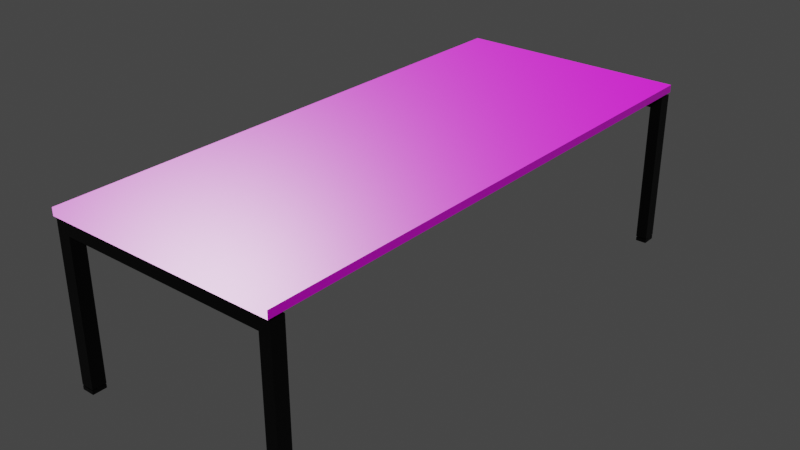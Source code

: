 # Source: Mesa_sal_n.blend  (saved by Blender 3.5.10; exported with 4.5.12 LTS)
import bpy
from mathutils import Matrix  # noqa: F401  (used for matrix-valued properties, if any)

bpy.ops.wm.read_factory_settings(use_empty=True)
scene = bpy.context.scene
scene.name = 'Scene'

# ---- collections
col_collection = bpy.data.collections.new('Collection'); scene.collection.children.link(col_collection)

# ---- images (referenced by path relative to the original .blend; pixels are not part of the script)
import os
ASSET_DIR = os.environ.get("B2B_ASSET_DIR", "")  # directory of the original .blend (textures are referenced by path, not embedded)
HERE = os.path.dirname(os.path.abspath(__file__))  # packed textures are extracted next to this script under _unpacked/

def load_image(name, relpath, width, height, colorspace="sRGB"):
    """Load a texture the original file referenced (path relative to the .blend, or extracted next to this script)."""
    p = next((c for c in (os.path.join(HERE, relpath), os.path.join(ASSET_DIR, relpath)) if relpath and os.path.exists(c)), "")
    if p:
        img = bpy.data.images.load(p, check_existing=True)
        img.name = name
    else:  # same state as the original file: an image datablock whose file is absent (Cycles renders it pink)
        img = bpy.data.images.new(name, width, height)
        img.source = "FILE"
        img.filepath = "//" + (relpath or name)
    img.colorspace_settings.name = colorspace
    return img
img_kitchen_wood_diff_4k___copy_jpg_001 = load_image('kitchen_wood_diff_4k - Copy.jpg.001', 'Textura mesa salón/kitchen_wood_diff_4k - Copy.jpg', 1024, 1024, 'sRGB')
img_kitchen_wood_rough_4k_jpg = load_image('kitchen_wood_rough_4k.jpg', 'kitchen_wood_rough_4k.jpg', 1024, 1024, 'Non-Color')
img_kitchen_wood_nor_gl_4k_exr = load_image('kitchen_wood_nor_gl_4k.exr', 'kitchen_wood_nor_gl_4k.exr', 1024, 1024, 'Non-Color')

# ---- materials (node trees are filled in below, after node groups)
mat_material = bpy.data.materials.new('Material')
mat_material.alpha_threshold = 0.0
mat_material.use_transparent_shadow = False
mat_material.roughness = 0.5
mat_material.line_color = (0.0, 0.0, 0.0, 1.0)
mat_soporte_mesa = bpy.data.materials.new('Soporte mesa')
mat_soporte_mesa.use_transparent_shadow = False

# ---- material node trees
mat_material.use_nodes = True; mat_material.node_tree.nodes.clear()
_N = mat_material.node_tree.nodes; _L = mat_material.node_tree.links
n0 = _N.new('ShaderNodeOutputMaterial'); n0.name = 'Material Output'; n0.location = (300, 300)
n1 = _N.new('ShaderNodeBsdfPrincipled'); n1.name = 'Principled BSDF'; n1.location = (10, 300)
n1.distribution = 'GGX'
n1.subsurface_method = 'RANDOM_WALK_SKIN'
n1.inputs[3].default_value = 1.45
n1.inputs[27].default_value = (0.0, 0.0, 0.0, 1.0)
n1.inputs[28].default_value = 1.0
n2 = _N.new('ShaderNodeTexImage'); n2.name = 'Image Texture'; n2.location = (88, -30)
n2.label = 'Base Color'
n2.image = img_kitchen_wood_diff_4k___copy_jpg_001
n3 = _N.new('ShaderNodeTexImage'); n3.name = 'Image Texture.001'; n3.location = (88, -310)
n3.label = 'Roughness'
n3.image = img_kitchen_wood_rough_4k_jpg
n4 = _N.new('ShaderNodeTexImage'); n4.name = 'Image Texture.002'; n4.location = (88, -590)
n4.label = 'Normal'
n4.image = img_kitchen_wood_nor_gl_4k_exr
n5 = _N.new('ShaderNodeNormalMap'); n5.name = 'Normal Map'; n5.location = (-240, -60)
n6 = _N.new('ShaderNodeMapping'); n6.name = 'Mapping'; n6.location = (230, -30)
n7 = _N.new('NodeReroute'); n7.name = 'Reroute'; n7.location = (38, -485)
n7.width = 16
n7.socket_idname = 'NodeSocketVector'
n8 = _N.new('ShaderNodeTexCoord'); n8.name = 'Texture Coordinate'; n8.location = (30, -30)
n9 = _N.new('NodeFrame'); n9.name = 'Frame'; n9.location = (-1270, 330)
n9.label = 'Mapping'
n9.width = 400
n10 = _N.new('NodeFrame'); n10.name = 'Frame.001'; n10.location = (-628, 530)
n10.label = 'Textures'
n10.width = 358
n2.parent = n10
n3.parent = n10
n4.parent = n10
n6.parent = n9
n7.parent = n10
n8.parent = n9
_L.new(n1.outputs[0], n0.inputs[0])
_L.new(n2.outputs[0], n1.inputs[0])
_L.new(n3.outputs[0], n1.inputs[2])
_L.new(n4.outputs[0], n5.inputs[1])
_L.new(n5.outputs[0], n1.inputs[5])
_L.new(n7.outputs[0], n2.inputs[0])
_L.new(n7.outputs[0], n3.inputs[0])
_L.new(n7.outputs[0], n4.inputs[0])
_L.new(n6.outputs[0], n7.inputs[0])
_L.new(n8.outputs[2], n6.inputs[0])
n0.is_active_output = True
mat_soporte_mesa.use_nodes = True; mat_soporte_mesa.node_tree.nodes.clear()
_N = mat_soporte_mesa.node_tree.nodes; _L = mat_soporte_mesa.node_tree.links
n0 = _N.new('ShaderNodeBsdfPrincipled'); n0.name = 'Principled BSDF'; n0.location = (10, 300)
n0.distribution = 'GGX'
n0.subsurface_method = 'RANDOM_WALK_SKIN'
n0.inputs[0].default_value = (0.0, 0.0, 0.0, 1.0)
n0.inputs[1].default_value = 0.6891
n0.inputs[2].default_value = 0.4637
n0.inputs[3].default_value = 1.45
n0.inputs[27].default_value = (0.0, 0.0, 0.0, 1.0)
n0.inputs[28].default_value = 1.0
n1 = _N.new('ShaderNodeOutputMaterial'); n1.name = 'Material Output'; n1.location = (300, 300)
_L.new(n0.outputs[0], n1.inputs[0])
n1.is_active_output = True

# ---- world
world_world = bpy.data.worlds.new('World'); scene.world = world_world
world_world.use_nodes = True; world_world.node_tree.nodes.clear()
_N = world_world.node_tree.nodes; _L = world_world.node_tree.links
n0 = _N.new('ShaderNodeOutputWorld'); n0.name = 'World Output'; n0.location = (300, 300)
n1 = _N.new('ShaderNodeBackground'); n1.name = 'Background'; n1.location = (10, 300)
n1.inputs[0].default_value = (0.05088, 0.05088, 0.05088, 1.0)
_L.new(n1.outputs[0], n0.inputs[0])
n0.is_active_output = True
world_world.color = (0.05088, 0.05088, 0.05088)
world_world.use_sun_shadow = False
world_world.sun_shadow_jitter_overblur = 0.0

# ---- meshes
me_cube = bpy.data.meshes.new('Cube')
me_cube.from_pydata([(8.075, 18.88, 0.2615), (8.075, 18.88, -0.2615), (8.075, -18.88, 0.2615), (8.075, -18.88, -0.2615), (-8.075, 18.88, 0.2615), (-8.075, 18.88, -0.2615), (-8.075, -18.88, 0.2615), (-8.075, -18.88, -0.2615), (-1.014, -18.74, -1.22), (-1.014, -18.74, -0.4124), (0.986, -18.74, -1.22), (0.986, -18.74, -0.4124), (-1.014, -17.78, -1.22), (-1.014, -17.78, -0.4124), (0.986, -17.78, -1.22), (0.986, -17.78, -0.4124), (-7.115, -18.42, -11.08), (7.277, -18.42, -11.08), (-7.115, -18.1, -11.08), (8.044, -17.78, -0.4124), (8.044, -18.74, -0.4124), (8.044, -18.74, -1.22), (8.044, -17.78, -1.22), (-8.006, -18.42, -11.08), (-8.023, -17.78, -1.22), (-8.023, -18.74, -1.22), (-8.023, -18.74, -0.4124), (-8.006, -18.1, -11.08), (7.277, -18.1, -11.08), (8.027, -18.1, -11.08), (8.027, -18.42, -11.08), (-8.023, -17.78, -0.4124), (7.26, -17.78, -1.22), (7.26, -18.74, -1.22), (7.26, -17.78, -0.4124), (7.26, -18.74, -0.4124), (-7.098, -17.78, -0.4124), (-7.098, -18.74, -0.4124), (-7.098, -18.74, -1.22), (-7.098, -17.78, -1.22), (-1.014, 0.02055, -1.22), (-1.014, 0.02055, -0.4124), (0.986, 0.02055, -1.22), (0.986, 0.02055, -0.4124), (-7.098, -18.74, -11.08), (-7.098, -17.78, -11.08), (-8.023, -18.74, -11.08), (7.26, -17.78, -11.08), (7.26, -18.74, -11.08), (8.044, -18.74, -11.08), (-8.023, -17.78, -11.08), (8.044, -17.78, -11.08), (-7.115, -18.42, -11.15), (-7.115, -18.1, -11.15), (-8.006, -18.42, -11.15), (7.277, -18.1, -11.15), (7.277, -18.42, -11.15), (8.027, -18.42, -11.15), (-8.006, -18.1, -11.15), (8.027, -18.1, -11.15), (-7.115, -18.42, -11.41), (-7.115, -18.1, -11.41), (-8.006, -18.42, -11.41), (7.277, -18.1, -11.41), (7.277, -18.42, -11.41), (8.027, -18.42, -11.41), (-8.006, -18.1, -11.41), (8.027, -18.1, -11.41), (-8.006, -18.74, -11.15), (-7.115, -18.74, -11.15), (8.027, -18.74, -11.15), (7.277, -18.74, -11.15), (-7.115, -17.78, -11.15), (-8.006, -17.78, -11.15), (7.277, -17.78, -11.15), (8.027, -17.78, -11.15), (-8.006, -18.74, -11.41), (-7.115, -18.74, -11.41), (8.027, -18.74, -11.41), (7.277, -18.74, -11.41), (-7.115, -17.78, -11.41), (-8.006, -17.78, -11.41), (7.277, -17.78, -11.41), (8.027, -17.78, -11.41), (-1.014, 18.78, -1.22), (-1.014, 18.78, -0.4124), (0.986, 18.78, -1.22), (0.986, 18.78, -0.4124), (-1.014, 17.82, -1.22), (-1.014, 17.82, -0.4124), (0.986, 17.82, -1.22), (0.986, 17.82, -0.4124), (-7.115, 18.46, -11.08), (7.277, 18.46, -11.08), (-7.115, 18.15, -11.08), (8.044, 17.82, -0.4124), (8.044, 18.78, -0.4124), (8.044, 18.78, -1.22), (8.044, 17.82, -1.22), (-8.006, 18.46, -11.08), (-8.023, 17.82, -1.22), (-8.023, 18.78, -1.22), (-8.023, 18.78, -0.4124), (-8.006, 18.15, -11.08), (7.277, 18.15, -11.08), (8.027, 18.15, -11.08), (8.027, 18.46, -11.08), (-8.023, 17.82, -0.4124), (7.26, 17.82, -1.22), (7.26, 18.78, -1.22), (7.26, 17.82, -0.4124), (7.26, 18.78, -0.4124), (-7.098, 17.82, -0.4124), (-7.098, 18.78, -0.4124), (-7.098, 18.78, -1.22), (-7.098, 17.82, -1.22), (-7.098, 18.78, -11.08), (-7.098, 17.82, -11.08), (-8.023, 18.78, -11.08), (7.26, 17.82, -11.08), (7.26, 18.78, -11.08), (8.044, 18.78, -11.08), (-8.023, 17.82, -11.08), (8.044, 17.82, -11.08), (-7.115, 18.46, -11.15), (-7.115, 18.15, -11.15), (-8.006, 18.46, -11.15), (7.277, 18.15, -11.15), (7.277, 18.46, -11.15), (8.027, 18.46, -11.15), (-8.006, 18.15, -11.15), (8.027, 18.15, -11.15), (-7.115, 18.46, -11.41), (-7.115, 18.15, -11.41), (-8.006, 18.46, -11.41), (7.277, 18.15, -11.41), (7.277, 18.46, -11.41), (8.027, 18.46, -11.41), (-8.006, 18.15, -11.41), (8.027, 18.15, -11.41), (-8.006, 18.79, -11.15), (-7.115, 18.79, -11.15), (8.027, 18.79, -11.15), (7.277, 18.79, -11.15), (-7.115, 17.82, -11.15), (-8.006, 17.82, -11.15), (7.277, 17.82, -11.15), (8.027, 17.82, -11.15), (-8.006, 18.79, -11.41), (-7.115, 18.79, -11.41), (8.027, 18.79, -11.41), (7.277, 18.79, -11.41), (-7.115, 17.82, -11.41), (-8.006, 17.82, -11.41), (7.277, 17.82, -11.41), (8.027, 17.82, -11.41)], [], [(0, 4, 6, 2), (3, 2, 6, 7), (7, 6, 4, 5), (5, 1, 3, 7), (1, 0, 2, 3), (5, 4, 0, 1), (37, 36, 31, 26), (32, 34, 19, 22), (10, 11, 9, 8), (12, 14, 10, 8), (15, 13, 9, 11), (43, 41, 13, 15), (40, 42, 14, 12), (21, 33, 48, 49), (42, 43, 15, 14), (22, 19, 20, 21), (34, 35, 20, 19), (35, 33, 21, 20), (22, 21, 49, 51), (32, 22, 51, 47), (25, 26, 31, 24), (25, 24, 50, 46), (33, 32, 47, 48), (38, 37, 26, 25), (36, 39, 24, 31), (24, 39, 45, 50), (39, 38, 44, 45), (11, 10, 33, 35), (15, 11, 35, 34), (10, 14, 32, 33), (14, 15, 34, 32), (12, 8, 38, 39), (13, 12, 39, 36), (8, 9, 37, 38), (9, 13, 36, 37), (12, 13, 41, 40), (38, 25, 46, 44), (27, 18, 53, 58), (28, 29, 59, 55), (16, 18, 45, 44), (23, 16, 44, 46), (28, 17, 48, 47), (17, 30, 49, 48), (18, 27, 50, 45), (27, 23, 46, 50), (29, 28, 47, 51), (30, 29, 51, 49), (54, 62, 76, 68), (54, 58, 66, 62), (17, 28, 55, 56), (18, 16, 52, 53), (29, 30, 57, 59), (23, 27, 58, 54), (30, 17, 56, 57), (16, 23, 54, 52), (61, 60, 62, 66), (64, 63, 67, 65), (62, 60, 77, 76), (66, 58, 73, 81), (53, 61, 80, 72), (56, 55, 63, 64), (53, 52, 60, 61), (59, 57, 65, 67), (70, 71, 79, 78), (69, 68, 76, 77), (74, 75, 83, 82), (73, 72, 80, 81), (57, 56, 71, 70), (56, 64, 79, 71), (58, 53, 72, 73), (64, 65, 78, 79), (65, 57, 70, 78), (61, 66, 81, 80), (60, 52, 69, 77), (55, 59, 75, 74), (59, 67, 83, 75), (67, 63, 82, 83), (63, 55, 74, 82), (52, 54, 68, 69), (113, 102, 107, 112), (108, 98, 95, 110), (86, 84, 85, 87), (88, 84, 86, 90), (91, 87, 85, 89), (43, 91, 89, 41), (40, 88, 90, 42), (97, 121, 120, 109), (42, 90, 91, 43), (98, 97, 96, 95), (110, 95, 96, 111), (111, 96, 97, 109), (98, 123, 121, 97), (108, 119, 123, 98), (101, 100, 107, 102), (101, 118, 122, 100), (109, 120, 119, 108), (114, 101, 102, 113), (112, 107, 100, 115), (100, 122, 117, 115), (115, 117, 116, 114), (87, 111, 109, 86), (91, 110, 111, 87), (86, 109, 108, 90), (90, 108, 110, 91), (88, 115, 114, 84), (89, 112, 115, 88), (84, 114, 113, 85), (85, 113, 112, 89), (88, 40, 41, 89), (114, 116, 118, 101), (103, 130, 125, 94), (104, 127, 131, 105), (92, 116, 117, 94), (99, 118, 116, 92), (104, 119, 120, 93), (93, 120, 121, 106), (94, 117, 122, 103), (103, 122, 118, 99), (105, 123, 119, 104), (106, 121, 123, 105), (126, 140, 148, 134), (126, 134, 138, 130), (93, 128, 127, 104), (94, 125, 124, 92), (105, 131, 129, 106), (99, 126, 130, 103), (106, 129, 128, 93), (92, 124, 126, 99), (133, 138, 134, 132), (136, 137, 139, 135), (134, 148, 149, 132), (138, 153, 145, 130), (125, 144, 152, 133), (128, 136, 135, 127), (125, 133, 132, 124), (131, 139, 137, 129), (142, 150, 151, 143), (141, 149, 148, 140), (146, 154, 155, 147), (145, 153, 152, 144), (129, 142, 143, 128), (128, 143, 151, 136), (130, 145, 144, 125), (136, 151, 150, 137), (137, 150, 142, 129), (133, 152, 153, 138), (132, 149, 141, 124), (127, 146, 147, 131), (131, 147, 155, 139), (139, 155, 154, 135), (135, 154, 146, 127), (124, 141, 140, 126)])
me_cube.polygons.foreach_set('material_index', [0, 0, 0, 0, 0, 0, 1, 1, 1, 1, 1, 1, 1, 1, 1, 1, 1, 1, 1, 1, 1, 1, 1, 1, 1, 1, 1, 1, 1, 1, 1, 1, 1, 1, 1, 1, 1, 1, 1, 1, 1, 1, 1, 1, 1, 1, 1, 1, 1, 1, 1, 1, 1, 1, 1, 1, 1, 1, 1, 1, 1, 1, 1, 1, 1, 1, 1, 1, 1, 1, 1, 1, 1, 1, 1, 1, 1, 1, 1, 1, 1, 1, 1, 1, 1, 1, 1, 1, 1, 1, 1, 1, 1, 1, 1, 1, 1, 1, 1, 1, 1, 1, 1, 1, 1, 1, 1, 1, 1, 1, 1, 1, 1, 1, 1, 1, 1, 1, 1, 1, 1, 1, 1, 1, 1, 1, 1, 1, 1, 1, 1, 1, 1, 1, 1, 1, 1, 1, 1, 1, 1, 1, 1, 1, 1, 1, 1, 1, 1, 1, 1, 1])
_uv = me_cube.uv_layers.new(name='UVMap')
_uv.uv.foreach_set('vector', [0.9161, 1.582, -0.166, 1.582, -0.166, 0.5, 0.9161, 0.5, 0.1082, -2.376, 0.1878, -2.376, 0.1878, 0.0835, 0.1082, 0.0835, -0.05246, 3.376, -0.1321, 3.376, -0.1321, -2.376, -0.05246, -2.376, -0.166, -1.664, 0.9161, -1.664, 0.9161, -0.5821, -0.166, -0.5821, -0.05201, -2.376, 0.02762, -2.376, 0.02762, 3.376, -0.05201, 3.376, 0.1077, 0.0835, 0.02807, 0.0835, 0.02807, -2.376, 0.1077, -2.376, 0.875, 0.75, 0.875, 0.7436, 0.875, 0.7436, 0.875, 0.75, 0.375, 0.7436, 0.625, 0.7436, 0.625, 0.7436, 0.375, 0.7436, 0.375, 0.75, 0.625, 0.75, 0.625, 1.0, 0.375, 1.0, 0.125, 0.7436, 0.375, 0.7436, 0.375, 0.75, 0.125, 0.75, 0.625, 0.7436, 0.875, 0.7436, 0.875, 0.75, 0.625, 0.75, 0.625, 0.625, 0.875, 0.625, 0.875, 0.7436, 0.625, 0.7436, 0.125, 0.625, 0.375, 0.625, 0.375, 0.7436, 0.125, 0.7436, 0.375, 0.75, 0.375, 0.75, 0.375, 0.75, 0.375, 0.75, 0.375, 0.625, 0.625, 0.625, 0.625, 0.7436, 0.375, 0.7436, 0.375, 0.7436, 0.625, 0.7436, 0.625, 0.75, 0.375, 0.75, 0.625, 0.7436, 0.625, 0.75, 0.625, 0.75, 0.625, 0.7436, 0.625, 0.75, 0.375, 0.75, 0.375, 0.75, 0.625, 0.75, 0.375, 0.7436, 0.375, 0.75, 0.375, 0.75, 0.375, 0.7436, 0.375, 0.7436, 0.375, 0.7436, 0.375, 0.7436, 0.375, 0.7436, 0.375, 0.0, 0.625, 0.0, 0.625, 0.006381, 0.375, 0.006381, 0.375, 0.0, 0.375, 0.006381, 0.375, 0.006381, 0.375, 0.0, 0.375, 0.75, 0.375, 0.7436, 0.375, 0.7436, 0.375, 0.75, 0.375, 1.0, 0.625, 1.0, 0.625, 1.0, 0.375, 1.0, 0.625, 0.006381, 0.375, 0.006381, 0.375, 0.006381, 0.625, 0.006381, 0.375, 0.006381, 0.375, 0.006381, 0.375, 0.006381, 0.375, 0.006381, 0.125, 0.7436, 0.125, 0.75, 0.125, 0.75, 0.125, 0.7436, 0.625, 0.75, 0.375, 0.75, 0.375, 0.75, 0.625, 0.75, 0.625, 0.7436, 0.625, 0.75, 0.625, 0.75, 0.625, 0.7436, 0.375, 0.75, 0.375, 0.7436, 0.375, 0.7436, 0.375, 0.75, 0.375, 0.7436, 0.625, 0.7436, 0.625, 0.7436, 0.375, 0.7436, 0.125, 0.7436, 0.125, 0.75, 0.125, 0.75, 0.125, 0.7436, 0.625, 0.006381, 0.375, 0.006381, 0.375, 0.006381, 0.625, 0.006381, 0.375, 1.0, 0.625, 1.0, 0.625, 1.0, 0.375, 1.0, 0.875, 0.75, 0.875, 0.7436, 0.875, 0.7436, 0.875, 0.75, 0.375, 0.006381, 0.625, 0.006381, 0.625, 0.125, 0.375, 0.125, 0.375, 1.0, 0.375, 1.0, 0.375, 1.0, 0.375, 1.0, 0.125, 0.7458, 0.125, 0.7458, 0.125, 0.7458, 0.125, 0.7458, 0.375, 0.7458, 0.375, 0.7458, 0.375, 0.7458, 0.375, 0.7458, 0.125, 0.7479, 0.125, 0.7458, 0.125, 0.7436, 0.125, 0.75, 0.125, 0.7479, 0.125, 0.7479, 0.125, 0.75, 0.125, 0.75, 0.375, 0.7458, 0.375, 0.7479, 0.375, 0.75, 0.375, 0.7436, 0.375, 0.7479, 0.375, 0.7479, 0.375, 0.75, 0.375, 0.75, 0.125, 0.7458, 0.125, 0.7458, 0.125, 0.7436, 0.125, 0.7436, 0.125, 0.7458, 0.125, 0.7479, 0.125, 0.75, 0.125, 0.7436, 0.375, 0.7458, 0.375, 0.7458, 0.375, 0.7436, 0.375, 0.7436, 0.375, 0.7479, 0.375, 0.7458, 0.375, 0.7436, 0.375, 0.75, 0.125, 0.7479, 0.125, 0.7479, 0.125, 0.7479, 0.125, 0.7479, 0.125, 0.7479, 0.125, 0.7458, 0.125, 0.7458, 0.125, 0.7479, 0.375, 0.7479, 0.375, 0.7458, 0.375, 0.7458, 0.375, 0.7479, 0.125, 0.7458, 0.125, 0.7479, 0.125, 0.7479, 0.125, 0.7458, 0.375, 0.7458, 0.375, 0.7479, 0.375, 0.7479, 0.375, 0.7458, 0.125, 0.7479, 0.125, 0.7458, 0.125, 0.7458, 0.125, 0.7479, 0.375, 0.7479, 0.375, 0.7479, 0.375, 0.7479, 0.375, 0.7479, 0.125, 0.7479, 0.125, 0.7479, 0.125, 0.7479, 0.125, 0.7479, 0.125, 0.7458, 0.125, 0.7479, 0.125, 0.7479, 0.125, 0.7458, 0.375, 0.7479, 0.375, 0.7458, 0.375, 0.7458, 0.375, 0.7479, 0.125, 0.7479, 0.125, 0.7479, 0.125, 0.7479, 0.125, 0.7479, 0.125, 0.7458, 0.125, 0.7458, 0.125, 0.7458, 0.125, 0.7458, 0.125, 0.7458, 0.125, 0.7458, 0.125, 0.7458, 0.125, 0.7458, 0.375, 0.7479, 0.375, 0.7458, 0.375, 0.7458, 0.375, 0.7479, 0.125, 0.7458, 0.125, 0.7479, 0.125, 0.7479, 0.125, 0.7458, 0.375, 0.7458, 0.375, 0.7479, 0.375, 0.7479, 0.375, 0.7458, 0.375, 0.7479, 0.375, 0.7479, 0.375, 0.7479, 0.375, 0.7479, 0.125, 0.7479, 0.125, 0.7479, 0.125, 0.7479, 0.125, 0.7479, 0.375, 0.7458, 0.375, 0.7458, 0.375, 0.7458, 0.375, 0.7458, 0.125, 0.7458, 0.125, 0.7458, 0.125, 0.7458, 0.125, 0.7458, 0.375, 0.7479, 0.375, 0.7479, 0.375, 0.7479, 0.375, 0.7479, 0.375, 0.7479, 0.375, 0.7479, 0.375, 0.7479, 0.375, 0.7479, 0.125, 0.7458, 0.125, 0.7458, 0.125, 0.7458, 0.125, 0.7458, 0.375, 0.7479, 0.375, 0.7479, 0.375, 0.7479, 0.375, 0.7479, 0.375, 0.7479, 0.375, 0.7479, 0.375, 0.7479, 0.375, 0.7479, 0.125, 0.7458, 0.125, 0.7458, 0.125, 0.7458, 0.125, 0.7458, 0.125, 0.7479, 0.125, 0.7479, 0.125, 0.7479, 0.125, 0.7479, 0.375, 0.7458, 0.375, 0.7458, 0.375, 0.7458, 0.375, 0.7458, 0.375, 0.7458, 0.375, 0.7458, 0.375, 0.7458, 0.375, 0.7458, 0.375, 0.7458, 0.375, 0.7458, 0.375, 0.7458, 0.375, 0.7458, 0.375, 0.7458, 0.375, 0.7458, 0.375, 0.7458, 0.375, 0.7458, 0.125, 0.7479, 0.125, 0.7479, 0.125, 0.7479, 0.125, 0.7479, 0.875, 0.75, 0.875, 0.75, 0.875, 0.7436, 0.875, 0.7436, 0.375, 0.7436, 0.375, 0.7436, 0.625, 0.7436, 0.625, 0.7436, 0.375, 0.75, 0.375, 1.0, 0.625, 1.0, 0.625, 0.75, 0.125, 0.7436, 0.125, 0.75, 0.375, 0.75, 0.375, 0.7436, 0.625, 0.7436, 0.625, 0.75, 0.875, 0.75, 0.875, 0.7436, 0.625, 0.625, 0.625, 0.7436, 0.875, 0.7436, 0.875, 0.625, 0.125, 0.625, 0.125, 0.7436, 0.375, 0.7436, 0.375, 0.625, 0.375, 0.75, 0.375, 0.75, 0.375, 0.75, 0.375, 0.75, 0.375, 0.625, 0.375, 0.7436, 0.625, 0.7436, 0.625, 0.625, 0.375, 0.7436, 0.375, 0.75, 0.625, 0.75, 0.625, 0.7436, 0.625, 0.7436, 0.625, 0.7436, 0.625, 0.75, 0.625, 0.75, 0.625, 0.75, 0.625, 0.75, 0.375, 0.75, 0.375, 0.75, 0.375, 0.7436, 0.375, 0.7436, 0.375, 0.75, 0.375, 0.75, 0.375, 0.7436, 0.375, 0.7436, 0.375, 0.7436, 0.375, 0.7436, 0.375, 0.0, 0.375, 0.006381, 0.625, 0.006381, 0.625, 0.0, 0.375, 0.0, 0.375, 0.0, 0.375, 0.006381, 0.375, 0.006381, 0.375, 0.75, 0.375, 0.75, 0.375, 0.7436, 0.375, 0.7436, 0.375, 1.0, 0.375, 1.0, 0.625, 1.0, 0.625, 1.0, 0.625, 0.006381, 0.625, 0.006381, 0.375, 0.006381, 0.375, 0.006381, 0.375, 0.006381, 0.375, 0.006381, 0.375, 0.006381, 0.375, 0.006381, 0.125, 0.7436, 0.125, 0.7436, 0.125, 0.75, 0.125, 0.75, 0.625, 0.75, 0.625, 0.75, 0.375, 0.75, 0.375, 0.75, 0.625, 0.7436, 0.625, 0.7436, 0.625, 0.75, 0.625, 0.75, 0.375, 0.75, 0.375, 0.75, 0.375, 0.7436, 0.375, 0.7436, 0.375, 0.7436, 0.375, 0.7436, 0.625, 0.7436, 0.625, 0.7436, 0.125, 0.7436, 0.125, 0.7436, 0.125, 0.75, 0.125, 0.75, 0.625, 0.006381, 0.625, 0.006381, 0.375, 0.006381, 0.375, 0.006381, 0.375, 1.0, 0.375, 1.0, 0.625, 1.0, 0.625, 1.0, 0.875, 0.75, 0.875, 0.75, 0.875, 0.7436, 0.875, 0.7436, 0.375, 0.006381, 0.375, 0.125, 0.625, 0.125, 0.625, 0.006381, 0.375, 1.0, 0.375, 1.0, 0.375, 1.0, 0.375, 1.0, 0.125, 0.7458, 0.125, 0.7458, 0.125, 0.7458, 0.125, 0.7458, 0.375, 0.7458, 0.375, 0.7458, 0.375, 0.7458, 0.375, 0.7458, 0.125, 0.7479, 0.125, 0.75, 0.125, 0.7436, 0.125, 0.7458, 0.125, 0.7479, 0.125, 0.75, 0.125, 0.75, 0.125, 0.7479, 0.375, 0.7458, 0.375, 0.7436, 0.375, 0.75, 0.375, 0.7479, 0.375, 0.7479, 0.375, 0.75, 0.375, 0.75, 0.375, 0.7479, 0.125, 0.7458, 0.125, 0.7436, 0.125, 0.7436, 0.125, 0.7458, 0.125, 0.7458, 0.125, 0.7436, 0.125, 0.75, 0.125, 0.7479, 0.375, 0.7458, 0.375, 0.7436, 0.375, 0.7436, 0.375, 0.7458, 0.375, 0.7479, 0.375, 0.75, 0.375, 0.7436, 0.375, 0.7458, 0.125, 0.7479, 0.125, 0.7479, 0.125, 0.7479, 0.125, 0.7479, 0.125, 0.7479, 0.125, 0.7479, 0.125, 0.7458, 0.125, 0.7458, 0.375, 0.7479, 0.375, 0.7479, 0.375, 0.7458, 0.375, 0.7458, 0.125, 0.7458, 0.125, 0.7458, 0.125, 0.7479, 0.125, 0.7479, 0.375, 0.7458, 0.375, 0.7458, 0.375, 0.7479, 0.375, 0.7479, 0.125, 0.7479, 0.125, 0.7479, 0.125, 0.7458, 0.125, 0.7458, 0.375, 0.7479, 0.375, 0.7479, 0.375, 0.7479, 0.375, 0.7479, 0.125, 0.7479, 0.125, 0.7479, 0.125, 0.7479, 0.125, 0.7479, 0.125, 0.7458, 0.125, 0.7458, 0.125, 0.7479, 0.125, 0.7479, 0.375, 0.7479, 0.375, 0.7479, 0.375, 0.7458, 0.375, 0.7458, 0.125, 0.7479, 0.125, 0.7479, 0.125, 0.7479, 0.125, 0.7479, 0.125, 0.7458, 0.125, 0.7458, 0.125, 0.7458, 0.125, 0.7458, 0.125, 0.7458, 0.125, 0.7458, 0.125, 0.7458, 0.125, 0.7458, 0.375, 0.7479, 0.375, 0.7479, 0.375, 0.7458, 0.375, 0.7458, 0.125, 0.7458, 0.125, 0.7458, 0.125, 0.7479, 0.125, 0.7479, 0.375, 0.7458, 0.375, 0.7458, 0.375, 0.7479, 0.375, 0.7479, 0.375, 0.7479, 0.375, 0.7479, 0.375, 0.7479, 0.375, 0.7479, 0.125, 0.7479, 0.125, 0.7479, 0.125, 0.7479, 0.125, 0.7479, 0.375, 0.7458, 0.375, 0.7458, 0.375, 0.7458, 0.375, 0.7458, 0.125, 0.7458, 0.125, 0.7458, 0.125, 0.7458, 0.125, 0.7458, 0.375, 0.7479, 0.375, 0.7479, 0.375, 0.7479, 0.375, 0.7479, 0.375, 0.7479, 0.375, 0.7479, 0.375, 0.7479, 0.375, 0.7479, 0.125, 0.7458, 0.125, 0.7458, 0.125, 0.7458, 0.125, 0.7458, 0.375, 0.7479, 0.375, 0.7479, 0.375, 0.7479, 0.375, 0.7479, 0.375, 0.7479, 0.375, 0.7479, 0.375, 0.7479, 0.375, 0.7479, 0.125, 0.7458, 0.125, 0.7458, 0.125, 0.7458, 0.125, 0.7458, 0.125, 0.7479, 0.125, 0.7479, 0.125, 0.7479, 0.125, 0.7479, 0.375, 0.7458, 0.375, 0.7458, 0.375, 0.7458, 0.375, 0.7458, 0.375, 0.7458, 0.375, 0.7458, 0.375, 0.7458, 0.375, 0.7458, 0.375, 0.7458, 0.375, 0.7458, 0.375, 0.7458, 0.375, 0.7458, 0.375, 0.7458, 0.375, 0.7458, 0.375, 0.7458, 0.375, 0.7458, 0.125, 0.7479, 0.125, 0.7479, 0.125, 0.7479, 0.125, 0.7479])
me_cube.materials.append(mat_material)
me_cube.materials.append(mat_soporte_mesa)
me_cube.use_mirror_vertex_groups = False
me_cube.update()

# ---- objects
ob_mesa = bpy.data.objects.new('Mesa', me_cube)

# ---- transforms, parenting, visibility, modifiers, constraints
ob_mesa.location = (0.0, 0.0, 0.0)
ob_mesa.lock_rotations_4d = False
ob_mesa.empty_display_type = 'ARROWS'
ob_mesa.lineart.crease_threshold = 0.0

# ---- collection membership
col_collection.objects.link(ob_mesa)

# ---- scene / render settings (as saved in the file)
scene.frame_start = 1; scene.frame_end = 250; scene.frame_set(18)
scene.render.engine = 'BLENDER_EEVEE_NEXT'
scene.cycles.sampling_pattern = 'TABULATED_SOBOL'
scene.view_settings.view_transform = 'Filmic'
bpy.context.view_layer.update()

# ---- added for rendering (the .blend has no active camera and no usable light): camera, sun
cam_auto = bpy.data.cameras.new('AutoCamera')
cam_auto.lens = 50.0
cam_auto.sensor_width = 36.0
cam_auto.clip_end = 1000.0
ob_auto_camera = bpy.data.objects.new('AutoCamera', cam_auto)
scene.collection.objects.link(ob_auto_camera)
ob_auto_camera.location = (39.5105, -47.4126, 26.034)
ob_auto_camera.rotation_euler = (1.09748, -7.21219e-08, 0.694738)
scene.camera = ob_auto_camera
light_auto_sun = bpy.data.lights.new('AutoSun', 'SUN')
light_auto_sun.energy = 3.0
light_auto_sun.angle = 0.0523599
ob_auto_sun = bpy.data.objects.new('AutoSun', light_auto_sun)
scene.collection.objects.link(ob_auto_sun)
ob_auto_sun.rotation_euler = (0.872665, 0.174533, 0.523599)
bpy.context.view_layer.update()
